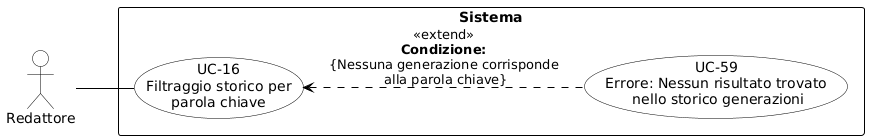

The diagram above was rendered by PlantUML. Its source (embedded in the PNG):
@startuml
skinparam shadowing false
skinparam defaultFontName Arial
left to right direction
skinparam nodesep 15
skinparam ranksep 50

skinparam usecase {
    BackgroundColor white
    BorderColor black
    ArrowColor black
}
skinparam actor {
    BackgroundColor white
    BorderColor black
}
skinparam rectangle {
    BorderColor black
    FontStyle bold
}

actor "Redattore" as redattore

rectangle "Sistema" {
    usecase "UC-16\nFiltraggio storico per\nparola chiave" as UC16
    usecase "UC-59\nErrore: Nessun risultato trovato\n nello storico generazioni" as UC59

    UC59 .up.> UC16 : «extend»\n<b>Condizione:</b>\n{Nessuna generazione corrisponde\n alla parola chiave}
}

redattore -- UC16
@enduml